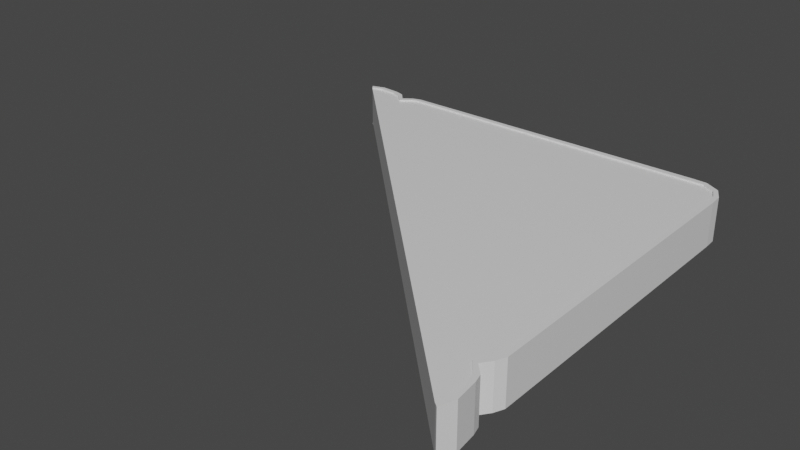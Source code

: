 # Source: Sandwich.blend  (saved by Blender 2.80.75; exported with 4.5.12 LTS)
import bpy
from mathutils import Matrix  # noqa: F401  (used for matrix-valued properties, if any)

bpy.ops.wm.read_factory_settings(use_empty=True)
scene = bpy.context.scene
scene.name = 'Scene'

# ---- collections
col_collection = bpy.data.collections.new('Collection'); scene.collection.children.link(col_collection)

# ---- materials (node trees are filled in below, after node groups)
mat_material = bpy.data.materials.new('Material')
mat_material.alpha_threshold = 0.0
mat_material.use_transparent_shadow = False
mat_material.line_color = (0.0, 0.0, 0.0, 1.0)
mat_material_001 = bpy.data.materials.new('Material.001')
mat_material_001.alpha_threshold = 0.0
mat_material_001.use_transparent_shadow = False
mat_material_001.line_color = (0.0, 0.0, 0.0, 1.0)

# ---- material node trees
mat_material.use_nodes = True; mat_material.node_tree.nodes.clear()
_N = mat_material.node_tree.nodes; _L = mat_material.node_tree.links
n0 = _N.new('ShaderNodeOutputMaterial'); n0.name = 'Material Output'; n0.location = (300, 300)
n1 = _N.new('ShaderNodeBsdfPrincipled'); n1.name = 'Principled BSDF'; n1.location = (10, 300)
n1.distribution = 'GGX'
n1.subsurface_method = 'BURLEY'
n1.inputs[2].default_value = 0.4
n1.inputs[3].default_value = 1.45
n1.inputs[27].default_value = (0.0, 0.0, 0.0, 1.0)
n1.inputs[28].default_value = 1.0
_L.new(n1.outputs[0], n0.inputs[0])
n0.is_active_output = True
mat_material_001.use_nodes = True; mat_material_001.node_tree.nodes.clear()
_N = mat_material_001.node_tree.nodes; _L = mat_material_001.node_tree.links
n0 = _N.new('ShaderNodeOutputMaterial'); n0.name = 'Material Output'; n0.location = (300, 300)
n1 = _N.new('ShaderNodeBsdfPrincipled'); n1.name = 'Principled BSDF'; n1.location = (10, 300)
n1.distribution = 'GGX'
n1.subsurface_method = 'BURLEY'
n1.inputs[2].default_value = 0.4
n1.inputs[3].default_value = 1.45
n1.inputs[27].default_value = (0.0, 0.0, 0.0, 1.0)
n1.inputs[28].default_value = 1.0
_L.new(n1.outputs[0], n0.inputs[0])
n0.is_active_output = True

# ---- world
world_world = bpy.data.worlds.new('World'); scene.world = world_world
world_world.use_nodes = True; world_world.node_tree.nodes.clear()
_N = world_world.node_tree.nodes; _L = world_world.node_tree.links
n0 = _N.new('ShaderNodeOutputWorld'); n0.name = 'World Output'; n0.location = (300, 300)
n1 = _N.new('ShaderNodeBackground'); n1.name = 'Background'; n1.location = (10, 300)
n1.inputs[0].default_value = (0.05088, 0.05088, 0.05088, 1.0)
_L.new(n1.outputs[0], n0.inputs[0])
n0.is_active_output = True
world_world.color = (0.05088, 0.05088, 0.05088)
world_world.use_sun_shadow = False
world_world.sun_shadow_jitter_overblur = 0.0

# ---- meshes
me_cube = bpy.data.meshes.new('Cube')
me_cube.from_pydata([(0.6631, 0.6492, 0.4665), (0.6631, 0.6492, -0.4665), (0.6888, -1.32, 0.4665), (0.6888, -1.32, -0.4665), (-1.311, 0.6798, 0.4665), (-1.311, 0.6798, -0.4665), (0.6958, -1.151, -0.4665), (0.6958, -1.151, 0.4665), (0.6888, -0.9641, 0.4665), (0.6888, -0.9641, -0.4665), (0.637, -1.057, 0.4665), (0.637, -1.057, -0.4665), (-0.9925, 0.6798, 0.4665), (-0.9925, 0.6798, -0.4665), (-1.169, 0.6903, 0.4665), (-1.169, 0.6903, -0.4665), (-1.08, 0.6279, 0.4665), (-1.08, 0.6279, -0.4665), (0.676, -1.003, -0.4665), (0.676, -1.003, 0.4665), (0.6829, -1.118, -0.4665), (-1.026, 0.6698, -0.4665), (0.6829, -1.118, 0.4665), (-1.026, 0.6698, 0.4665), (-1.131, 0.6748, -0.4665), (-1.255, 0.6965, 0.4665), (-1.131, 0.6748, 0.4665), (0.7083, -1.256, 0.4665), (0.7083, -1.256, -0.4665), (-1.255, 0.6965, -0.4665), (0.5416, 0.6798, 0.4665), (0.5416, 0.6798, -0.4665), (0.6888, 0.5423, -0.4665), (0.604, 0.6798, -0.4665), (0.604, 0.6798, 0.4665), (0.6888, 0.5423, 0.4665), (0.6888, 0.5979, -0.4665), (0.6888, 0.5979, 0.4665)], [], [(1, 36, 32, 9, 18, 11, 20, 6, 28, 3, 5, 29, 15, 24, 17, 21, 13, 31, 33), (3, 2, 4, 5), (0, 34, 30, 12, 23, 16, 26, 14, 25, 4, 2, 27, 7, 22, 10, 19, 8, 35, 37), (23, 12, 13, 21), (11, 18, 19, 10), (15, 29, 25, 14), (17, 24, 26, 16), (22, 7, 6, 20), (18, 9, 8, 19), (10, 22, 20, 11), (16, 23, 21, 17), (28, 6, 7, 27), (24, 15, 14, 26), (3, 28, 27, 2), (29, 5, 4, 25), (31, 13, 12, 30), (1, 0, 37, 36), (33, 31, 30, 34), (32, 35, 8, 9), (1, 33, 34, 0), (36, 37, 35, 32)])
_uv = me_cube.uv_layers.new(name='UVMap')
_uv.uv.foreach_set('vector', [0.125, 0.5, 0.125, 0.5156, 0.125, 0.5312, 0.125, 0.5625, 0.125, 0.5781, 0.125, 0.5938, 0.125, 0.6094, 0.125, 0.625, 0.125, 0.6875, 0.125, 0.75, 0.625, 0.5, 0.5625, 0.5, 0.5, 0.5, 0.4688, 0.5, 0.4375, 0.5, 0.4062, 0.5, 0.375, 0.5, 0.25, 0.5, 0.1875, 0.5, 0.125, 0.75, 0.375, 0.75, 0.875, 0.5, 0.625, 0.5, 0.875, 0.75, 0.875, 0.7188, 0.875, 0.6875, 0.875, 0.625, 0.875, 0.6094, 0.875, 0.5938, 0.875, 0.5781, 0.875, 0.5625, 0.875, 0.5312, 0.875, 0.5, 0.375, 0.75, 0.5, 0.75, 0.625, 0.75, 0.6562, 0.75, 0.6875, 0.75, 0.7188, 0.75, 0.75, 0.75, 0.8125, 0.75, 0.8438, 0.75, 0.875, 0.6094, 0.875, 0.625, 0.375, 0.5, 0.4062, 0.5, 0.125, 0.5938, 0.125, 0.5781, 0.7188, 0.75, 0.6875, 0.75, 0.5, 0.5, 0.5625, 0.5, 0.875, 0.5312, 0.875, 0.5625, 0.4375, 0.5, 0.4688, 0.5, 0.875, 0.5781, 0.875, 0.5938, 0.6562, 0.75, 0.625, 0.75, 0.125, 0.625, 0.125, 0.6094, 0.125, 0.5781, 0.125, 0.5625, 0.75, 0.75, 0.7188, 0.75, 0.6875, 0.75, 0.6562, 0.75, 0.125, 0.6094, 0.125, 0.5938, 0.875, 0.5938, 0.875, 0.6094, 0.4062, 0.5, 0.4375, 0.5, 0.125, 0.6875, 0.125, 0.625, 0.625, 0.75, 0.5, 0.75, 0.4688, 0.5, 0.5, 0.5, 0.875, 0.5625, 0.875, 0.5781, 0.125, 0.75, 0.125, 0.6875, 0.5, 0.75, 0.375, 0.75, 0.5625, 0.5, 0.625, 0.5, 0.875, 0.5, 0.875, 0.5312, 0.25, 0.5, 0.375, 0.5, 0.875, 0.625, 0.875, 0.6875, 0.125, 0.5, 0.875, 0.75, 0.8438, 0.75, 0.125, 0.5156, 0.1875, 0.5, 0.25, 0.5, 0.875, 0.6875, 0.875, 0.7188, 0.125, 0.5312, 0.8125, 0.75, 0.75, 0.75, 0.125, 0.5625, 0.125, 0.5, 0.1875, 0.5, 0.875, 0.7188, 0.875, 0.75, 0.125, 0.5156, 0.8438, 0.75, 0.8125, 0.75, 0.125, 0.5312])
me_cube.materials.append(mat_material)
me_cube.use_remesh_preserve_volume = False
me_cube.use_remesh_preserve_attributes = False
me_cube.use_mirror_vertex_groups = False
me_cube.update()
me_cube_001 = bpy.data.meshes.new('Cube.001')
me_cube_001.from_pydata([(0.6631, 0.6492, 0.5022), (0.6631, 0.6492, -0.5158), (0.6888, -1.32, 0.5022), (0.6888, -1.32, -0.5158), (-1.311, 0.6798, 0.5022), (-1.311, 0.6798, -0.5158), (0.6958, -1.151, -0.5158), (0.6958, -1.151, 0.5022), (0.6888, -0.9641, 0.5022), (0.6888, -0.9641, -0.5158), (0.637, -1.057, 0.5022), (0.637, -1.057, -0.5158), (-0.9925, 0.6798, 0.5022), (-0.9925, 0.6798, -0.5158), (-1.169, 0.6903, 0.5022), (-1.169, 0.6903, -0.5158), (-1.08, 0.6279, 0.5022), (-1.08, 0.6279, -0.5158), (0.676, -1.003, -0.5158), (0.676, -1.003, 0.5022), (0.6829, -1.118, -0.5158), (-1.026, 0.6698, -0.5158), (0.6829, -1.118, 0.5022), (-1.026, 0.6698, 0.5022), (-1.131, 0.6748, -0.5158), (-1.255, 0.6965, 0.5022), (-1.131, 0.6748, 0.5022), (0.7083, -1.256, 0.5022), (0.7083, -1.256, -0.5158), (-1.255, 0.6965, -0.5158), (0.5416, 0.6798, 0.5022), (0.5416, 0.6798, -0.5158), (0.6888, 0.5423, -0.5158), (0.604, 0.6798, -0.5158), (0.604, 0.6798, 0.5022), (0.6888, 0.5423, 0.5022), (0.6888, 0.5979, -0.5158), (0.6888, 0.5979, 0.5022), (0.7313, -1.26, -0.5158), (0.7183, -1.15, -0.5158), (-1.26, 0.7196, -0.5158), (-1.325, 0.698, -0.5158), (0.7168, -0.9687, -0.5158), (0.7163, 0.5395, -0.5158), (-1.325, 0.698, 0.5022), (-1.26, 0.7196, 0.5022), (0.7313, -1.26, 0.5022), (0.7059, -1.335, 0.5022), (0.7068, -1.108, 0.5022), (0.7183, -1.15, 0.5022), (0.6072, 0.7037, 0.5022), (0.6786, 0.6645, 0.5022), (0.7163, 0.5395, 0.5022), (0.7168, -0.9687, 0.5022), (0.6966, -1.015, -0.5158), (0.6966, -1.015, 0.5022), (0.6623, -1.061, 0.5022), (0.7068, -1.108, -0.5158), (0.6623, -1.061, -0.5158), (-0.9958, 0.7013, -0.5158), (-1.038, 0.6886, -0.5158), (-1.038, 0.6886, 0.5022), (-0.9958, 0.7013, 0.5022), (0.5396, 0.7062, -0.5158), (-1.168, 0.712, 0.5022), (-1.083, 0.6558, -0.5158), (0.7132, 0.6005, 0.5022), (-1.083, 0.6558, 0.5022), (-1.121, 0.6982, -0.5158), (-1.168, 0.712, -0.5158), (0.7059, -1.335, -0.5158), (-1.121, 0.6982, 0.5022), (0.5396, 0.7062, 0.5022), (0.6072, 0.7037, -0.5158), (0.7132, 0.6005, -0.5158), (0.6786, 0.6645, -0.5158)], [], [(14, 15, 24, 26), (15, 14, 25, 29), (29, 25, 4, 5), (29, 5, 41, 40), (6, 20, 57, 39), (16, 23, 61, 67), (28, 6, 39, 38), (15, 29, 40, 69), (20, 11, 58, 57), (30, 34, 50, 72), (5, 4, 44, 41), (7, 27, 46, 49), (19, 10, 56, 55), (18, 9, 42, 54), (1, 33, 73, 75), (10, 22, 48, 56), (3, 28, 38, 70), (35, 8, 53, 52), (0, 37, 66, 51), (14, 26, 71, 64), (36, 1, 75, 74), (61, 62, 59, 60), (58, 54, 55, 56), (69, 40, 45, 64), (65, 68, 71, 67), (48, 49, 39, 57), (54, 42, 53, 55), (56, 48, 57, 58), (67, 61, 60, 65), (38, 39, 49, 46), (68, 69, 64, 71), (70, 38, 46, 47), (40, 41, 44, 45), (63, 59, 62, 72), (75, 51, 66, 74), (73, 63, 72, 50), (43, 52, 53, 42), (75, 73, 50, 51), (74, 66, 52, 43), (13, 21, 60, 59), (9, 32, 43, 42), (23, 12, 62, 61), (4, 25, 45, 44), (24, 15, 69, 68), (31, 13, 59, 63), (12, 30, 72, 62), (27, 2, 47, 46), (2, 3, 70, 47), (25, 14, 64, 45), (33, 31, 63, 73), (22, 7, 49, 48), (26, 16, 67, 71), (21, 17, 65, 60), (34, 0, 51, 50), (11, 18, 54, 58), (32, 36, 74, 43), (17, 24, 68, 65), (8, 19, 55, 53), (37, 35, 52, 66), (24, 17, 16, 26), (21, 23, 16, 17), (13, 12, 23, 21), (31, 30, 12, 13), (33, 34, 30, 31), (34, 33, 1, 0), (0, 1, 36, 37), (32, 35, 37, 36), (9, 8, 35, 32), (18, 19, 8, 9), (19, 18, 11, 10), (20, 22, 10, 11), (22, 20, 6, 7), (28, 27, 7, 6), (27, 28, 3, 2)])
_uv = me_cube_001.uv_layers.new(name='UVMap')
_uv.uv.foreach_set('vector', [0.875, 0.5625, 0.5, 0.5, 0.4688, 0.5, 0.875, 0.5781, 0.5, 0.5, 0.875, 0.5625, 0.875, 0.5312, 0.5625, 0.5, 0.5625, 0.5, 0.875, 0.5312, 0.875, 0.5, 0.625, 0.5, 0.5625, 0.5, 0.625, 0.5, 0.625, 0.5, 0.5625, 0.5, 0.125, 0.625, 0.125, 0.6094, 0.125, 0.6094, 0.125, 0.625, 0.875, 0.5938, 0.875, 0.6094, 0.875, 0.6094, 0.875, 0.5938, 0.125, 0.6875, 0.125, 0.625, 0.125, 0.625, 0.125, 0.6875, 0.5, 0.5, 0.5625, 0.5, 0.5625, 0.5, 0.5, 0.5, 0.125, 0.6094, 0.125, 0.5938, 0.125, 0.5938, 0.125, 0.6094, 0.875, 0.6875, 0.875, 0.7188, 0.875, 0.7188, 0.875, 0.6875, 0.625, 0.5, 0.875, 0.5, 0.875, 0.5, 0.625, 0.5, 0.625, 0.75, 0.5, 0.75, 0.5, 0.75, 0.625, 0.75, 0.7188, 0.75, 0.6875, 0.75, 0.6875, 0.75, 0.7188, 0.75, 0.125, 0.5781, 0.125, 0.5625, 0.125, 0.5625, 0.125, 0.5781, 0.125, 0.5, 0.1875, 0.5, 0.1875, 0.5, 0.125, 0.5, 0.6875, 0.75, 0.6562, 0.75, 0.6562, 0.75, 0.6875, 0.75, 0.125, 0.75, 0.125, 0.6875, 0.125, 0.6875, 0.125, 0.75, 0.8125, 0.75, 0.75, 0.75, 0.75, 0.75, 0.8125, 0.75, 0.875, 0.75, 0.8438, 0.75, 0.8438, 0.75, 0.875, 0.75, 0.875, 0.5625, 0.875, 0.5781, 0.875, 0.5781, 0.875, 0.5625, 0.125, 0.5156, 0.125, 0.5, 0.125, 0.5, 0.125, 0.5156, 0.875, 0.6094, 0.875, 0.625, 0.375, 0.5, 0.4062, 0.5, 0.125, 0.5938, 0.125, 0.5781, 0.7188, 0.75, 0.6875, 0.75, 0.5, 0.5, 0.5625, 0.5, 0.875, 0.5312, 0.875, 0.5625, 0.4375, 0.5, 0.4688, 0.5, 0.875, 0.5781, 0.875, 0.5938, 0.6562, 0.75, 0.625, 0.75, 0.125, 0.625, 0.125, 0.6094, 0.125, 0.5781, 0.125, 0.5625, 0.75, 0.75, 0.7188, 0.75, 0.6875, 0.75, 0.6562, 0.75, 0.125, 0.6094, 0.125, 0.5938, 0.875, 0.5938, 0.875, 0.6094, 0.4062, 0.5, 0.4375, 0.5, 0.125, 0.6875, 0.125, 0.625, 0.625, 0.75, 0.5, 0.75, 0.4688, 0.5, 0.5, 0.5, 0.875, 0.5625, 0.875, 0.5781, 0.125, 0.75, 0.125, 0.6875, 0.5, 0.75, 0.375, 0.75, 0.5625, 0.5, 0.625, 0.5, 0.875, 0.5, 0.875, 0.5312, 0.25, 0.5, 0.375, 0.5, 0.875, 0.625, 0.875, 0.6875, 0.125, 0.5, 0.875, 0.75, 0.8438, 0.75, 0.125, 0.5156, 0.1875, 0.5, 0.25, 0.5, 0.875, 0.6875, 0.875, 0.7188, 0.125, 0.5312, 0.8125, 0.75, 0.75, 0.75, 0.125, 0.5625, 0.125, 0.5, 0.1875, 0.5, 0.875, 0.7188, 0.875, 0.75, 0.125, 0.5156, 0.8438, 0.75, 0.8125, 0.75, 0.125, 0.5312, 0.375, 0.5, 0.4062, 0.5, 0.4062, 0.5, 0.375, 0.5, 0.125, 0.5625, 0.125, 0.5312, 0.125, 0.5312, 0.125, 0.5625, 0.875, 0.6094, 0.875, 0.625, 0.875, 0.625, 0.875, 0.6094, 0.875, 0.5, 0.875, 0.5312, 0.875, 0.5312, 0.875, 0.5, 0.4688, 0.5, 0.5, 0.5, 0.5, 0.5, 0.4688, 0.5, 0.25, 0.5, 0.375, 0.5, 0.375, 0.5, 0.25, 0.5, 0.875, 0.625, 0.875, 0.6875, 0.875, 0.6875, 0.875, 0.625, 0.5, 0.75, 0.375, 0.75, 0.375, 0.75, 0.5, 0.75, 0.375, 0.75, 0.125, 0.75, 0.125, 0.75, 0.375, 0.75, 0.875, 0.5312, 0.875, 0.5625, 0.875, 0.5625, 0.875, 0.5312, 0.1875, 0.5, 0.25, 0.5, 0.25, 0.5, 0.1875, 0.5, 0.6562, 0.75, 0.625, 0.75, 0.625, 0.75, 0.6562, 0.75, 0.875, 0.5781, 0.875, 0.5938, 0.875, 0.5938, 0.875, 0.5781, 0.4062, 0.5, 0.4375, 0.5, 0.4375, 0.5, 0.4062, 0.5, 0.875, 0.7188, 0.875, 0.75, 0.875, 0.75, 0.875, 0.7188, 0.125, 0.5938, 0.125, 0.5781, 0.125, 0.5781, 0.125, 0.5938, 0.125, 0.5312, 0.125, 0.5156, 0.125, 0.5156, 0.125, 0.5312, 0.4375, 0.5, 0.4688, 0.5, 0.4688, 0.5, 0.4375, 0.5, 0.75, 0.75, 0.7188, 0.75, 0.7188, 0.75, 0.75, 0.75, 0.8438, 0.75, 0.8125, 0.75, 0.8125, 0.75, 0.8438, 0.75, 0.4688, 0.5, 0.4375, 0.5, 0.875, 0.5938, 0.875, 0.5781, 0.4062, 0.5, 0.875, 0.6094, 0.875, 0.5938, 0.4375, 0.5, 0.375, 0.5, 0.875, 0.625, 0.875, 0.6094, 0.4062, 0.5, 0.25, 0.5, 0.875, 0.6875, 0.875, 0.625, 0.375, 0.5, 0.1875, 0.5, 0.875, 0.7188, 0.875, 0.6875, 0.25, 0.5, 0.875, 0.7188, 0.1875, 0.5, 0.125, 0.5, 0.875, 0.75, 0.875, 0.75, 0.125, 0.5, 0.125, 0.5156, 0.8438, 0.75, 0.125, 0.5312, 0.8125, 0.75, 0.8438, 0.75, 0.125, 0.5156, 0.125, 0.5625, 0.75, 0.75, 0.8125, 0.75, 0.125, 0.5312, 0.125, 0.5781, 0.7188, 0.75, 0.75, 0.75, 0.125, 0.5625, 0.7188, 0.75, 0.125, 0.5781, 0.125, 0.5938, 0.6875, 0.75, 0.125, 0.6094, 0.6562, 0.75, 0.6875, 0.75, 0.125, 0.5938, 0.6562, 0.75, 0.125, 0.6094, 0.125, 0.625, 0.625, 0.75, 0.125, 0.6875, 0.5, 0.75, 0.625, 0.75, 0.125, 0.625, 0.5, 0.75, 0.125, 0.6875, 0.125, 0.75, 0.375, 0.75])
me_cube_001.materials.append(mat_material_001)
me_cube_001.use_remesh_preserve_volume = False
me_cube_001.use_remesh_preserve_attributes = False
me_cube_001.use_mirror_vertex_groups = False
me_cube_001.update()

# ---- objects
ob_cube = bpy.data.objects.new('Cube', me_cube)
ob_outline = bpy.data.objects.new('Outline', me_cube_001)

# ---- transforms, parenting, visibility, modifiers, constraints
ob_cube.location = (0.0, 0.0, 0.0)
ob_cube.scale = (1.0, 1.0, 0.2065)
ob_cube.lock_rotations_4d = False
ob_cube.empty_display_type = 'ARROWS'
ob_cube.lineart.crease_threshold = 0.0
ob_outline.location = (0.0, 0.0, 0.0)
ob_outline.scale = (1.0, 1.0, 0.2065)
ob_outline.lock_rotations_4d = False
ob_outline.empty_display_type = 'ARROWS'
ob_outline.lineart.crease_threshold = 0.0

# ---- collection membership
col_collection.objects.link(ob_cube)
col_collection.objects.link(ob_outline)

# ---- scene / render settings (as saved in the file)
scene.frame_start = 1; scene.frame_end = 250; scene.frame_set(1)
scene.render.engine = 'BLENDER_EEVEE_NEXT'
scene.cycles.use_denoising = False
scene.cycles.samples = 128
scene.cycles.sampling_pattern = 'TABULATED_SOBOL'
scene.cycles.use_adaptive_sampling = False
scene.cycles.use_light_tree = False
scene.view_settings.view_transform = 'Filmic'
bpy.context.view_layer.update()

# ---- added for rendering (the .blend has no active camera and no usable light): camera, sun
cam_auto = bpy.data.cameras.new('AutoCamera')
cam_auto.lens = 50.0
cam_auto.sensor_width = 36.0
cam_auto.clip_end = 1000.0
ob_auto_camera = bpy.data.objects.new('AutoCamera', cam_auto)
scene.collection.objects.link(ob_auto_camera)
ob_auto_camera.location = (2.39946, -3.54322, 2.15572)
ob_auto_camera.rotation_euler = (1.09748, -7.21219e-08, 0.694738)
scene.camera = ob_auto_camera
light_auto_sun = bpy.data.lights.new('AutoSun', 'SUN')
light_auto_sun.energy = 3.0
light_auto_sun.angle = 0.0523599
ob_auto_sun = bpy.data.objects.new('AutoSun', light_auto_sun)
scene.collection.objects.link(ob_auto_sun)
ob_auto_sun.rotation_euler = (0.872665, 0.174533, 0.523599)
bpy.context.view_layer.update()
